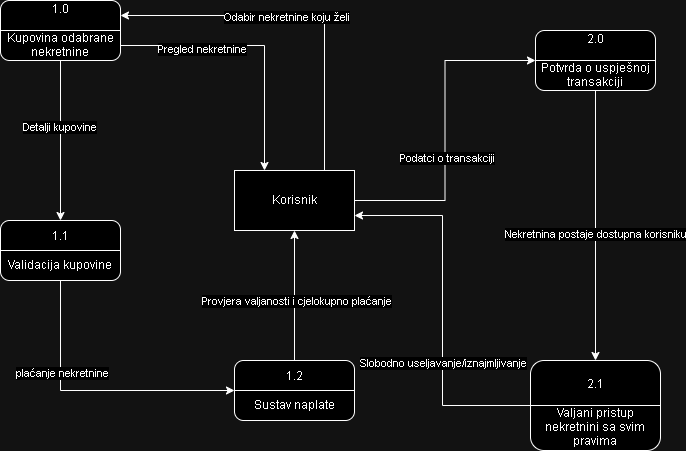

The diagram above was exported from draw.io. Its source (the exported page's mxGraphModel, read from the mxfile embedded in the PNG):
<mxGraphModel dx="1114" dy="592" grid="1" gridSize="10" guides="1" tooltips="1" connect="1" arrows="1" fold="1" page="1" pageScale="1" pageWidth="827" pageHeight="1169" math="0" shadow="0">
  <root>
    <mxCell id="0" />
    <mxCell id="1" parent="0" />
    <mxCell id="mw4Tv_focYDMJgPxtctp-10" style="edgeStyle=orthogonalEdgeStyle;rounded=0;orthogonalLoop=1;jettySize=auto;html=1;exitX=0.75;exitY=0;exitDx=0;exitDy=0;entryX=1;entryY=0.25;entryDx=0;entryDy=0;" parent="1" source="mw4Tv_focYDMJgPxtctp-8" target="mw4Tv_focYDMJgPxtctp-9" edge="1">
      <mxGeometry relative="1" as="geometry" />
    </mxCell>
    <mxCell id="mw4Tv_focYDMJgPxtctp-16" value="Odabir nekretnine koju želi" style="edgeLabel;html=1;align=center;verticalAlign=middle;resizable=0;points=[];" parent="mw4Tv_focYDMJgPxtctp-10" vertex="1" connectable="0">
      <mxGeometry x="0.0808" y="1" relative="1" as="geometry">
        <mxPoint as="offset" />
      </mxGeometry>
    </mxCell>
    <mxCell id="mw4Tv_focYDMJgPxtctp-27" style="edgeStyle=orthogonalEdgeStyle;rounded=0;orthogonalLoop=1;jettySize=auto;html=1;exitX=1;exitY=0.5;exitDx=0;exitDy=0;entryX=0;entryY=0.5;entryDx=0;entryDy=0;" parent="1" source="mw4Tv_focYDMJgPxtctp-8" target="mw4Tv_focYDMJgPxtctp-26" edge="1">
      <mxGeometry relative="1" as="geometry" />
    </mxCell>
    <mxCell id="mw4Tv_focYDMJgPxtctp-28" value="Podatci o transakciji" style="edgeLabel;html=1;align=center;verticalAlign=middle;resizable=0;points=[];" parent="mw4Tv_focYDMJgPxtctp-27" vertex="1" connectable="0">
      <mxGeometry x="-0.1735" y="-2" relative="1" as="geometry">
        <mxPoint as="offset" />
      </mxGeometry>
    </mxCell>
    <mxCell id="mw4Tv_focYDMJgPxtctp-8" value="Korisnik" style="rounded=0;whiteSpace=wrap;html=1;" parent="1" vertex="1">
      <mxGeometry x="354" y="290" width="120" height="60" as="geometry" />
    </mxCell>
    <mxCell id="mw4Tv_focYDMJgPxtctp-11" style="edgeStyle=orthogonalEdgeStyle;rounded=0;orthogonalLoop=1;jettySize=auto;html=1;exitX=1;exitY=0.75;exitDx=0;exitDy=0;entryX=0.25;entryY=0;entryDx=0;entryDy=0;" parent="1" source="mw4Tv_focYDMJgPxtctp-9" target="mw4Tv_focYDMJgPxtctp-8" edge="1">
      <mxGeometry relative="1" as="geometry" />
    </mxCell>
    <mxCell id="mw4Tv_focYDMJgPxtctp-17" value="Pregled nekretnine" style="edgeLabel;html=1;align=center;verticalAlign=middle;resizable=0;points=[];" parent="mw4Tv_focYDMJgPxtctp-11" vertex="1" connectable="0">
      <mxGeometry x="-0.3978" y="-3" relative="1" as="geometry">
        <mxPoint as="offset" />
      </mxGeometry>
    </mxCell>
    <mxCell id="mw4Tv_focYDMJgPxtctp-19" style="edgeStyle=orthogonalEdgeStyle;rounded=0;orthogonalLoop=1;jettySize=auto;html=1;exitX=0.5;exitY=1;exitDx=0;exitDy=0;entryX=0.5;entryY=0;entryDx=0;entryDy=0;" parent="1" source="mw4Tv_focYDMJgPxtctp-9" target="mw4Tv_focYDMJgPxtctp-18" edge="1">
      <mxGeometry relative="1" as="geometry" />
    </mxCell>
    <mxCell id="mw4Tv_focYDMJgPxtctp-20" value="Detalji kupovine" style="edgeLabel;html=1;align=center;verticalAlign=middle;resizable=0;points=[];" parent="mw4Tv_focYDMJgPxtctp-19" vertex="1" connectable="0">
      <mxGeometry x="-0.175" y="-2" relative="1" as="geometry">
        <mxPoint as="offset" />
      </mxGeometry>
    </mxCell>
    <mxCell id="mw4Tv_focYDMJgPxtctp-9" value="&lt;div&gt;1.0&lt;/div&gt;&lt;div&gt;&lt;br&gt;&lt;/div&gt;Kupovina odabrane nekretnine" style="rounded=1;whiteSpace=wrap;html=1;" parent="1" vertex="1">
      <mxGeometry x="120" y="120" width="120" height="60" as="geometry" />
    </mxCell>
    <mxCell id="mw4Tv_focYDMJgPxtctp-22" style="edgeStyle=orthogonalEdgeStyle;rounded=0;orthogonalLoop=1;jettySize=auto;html=1;exitX=0.5;exitY=1;exitDx=0;exitDy=0;entryX=0;entryY=0.5;entryDx=0;entryDy=0;" parent="1" source="mw4Tv_focYDMJgPxtctp-18" target="mw4Tv_focYDMJgPxtctp-21" edge="1">
      <mxGeometry relative="1" as="geometry" />
    </mxCell>
    <mxCell id="mw4Tv_focYDMJgPxtctp-24" value="plaćanje nekretnine" style="edgeLabel;html=1;align=center;verticalAlign=middle;resizable=0;points=[];" parent="mw4Tv_focYDMJgPxtctp-22" vertex="1" connectable="0">
      <mxGeometry x="-0.3521" y="1" relative="1" as="geometry">
        <mxPoint as="offset" />
      </mxGeometry>
    </mxCell>
    <mxCell id="mw4Tv_focYDMJgPxtctp-18" value="&lt;div&gt;1.1&lt;/div&gt;&lt;div&gt;&lt;br&gt;&lt;/div&gt;Validacija kupovine" style="rounded=1;whiteSpace=wrap;html=1;" parent="1" vertex="1">
      <mxGeometry x="120" y="340" width="120" height="60" as="geometry" />
    </mxCell>
    <mxCell id="mw4Tv_focYDMJgPxtctp-23" style="edgeStyle=orthogonalEdgeStyle;rounded=0;orthogonalLoop=1;jettySize=auto;html=1;exitX=0.5;exitY=0;exitDx=0;exitDy=0;entryX=0.5;entryY=1;entryDx=0;entryDy=0;" parent="1" source="mw4Tv_focYDMJgPxtctp-21" target="mw4Tv_focYDMJgPxtctp-8" edge="1">
      <mxGeometry relative="1" as="geometry" />
    </mxCell>
    <mxCell id="mw4Tv_focYDMJgPxtctp-25" value="Provjera valjanosti i cjelokupno plaćanje" style="edgeLabel;html=1;align=center;verticalAlign=middle;resizable=0;points=[];" parent="mw4Tv_focYDMJgPxtctp-23" vertex="1" connectable="0">
      <mxGeometry x="-0.0769" y="-1" relative="1" as="geometry">
        <mxPoint as="offset" />
      </mxGeometry>
    </mxCell>
    <mxCell id="mw4Tv_focYDMJgPxtctp-21" value="&lt;div&gt;1.2&lt;/div&gt;&lt;div&gt;&lt;br&gt;&lt;/div&gt;Sustav naplate" style="rounded=1;whiteSpace=wrap;html=1;" parent="1" vertex="1">
      <mxGeometry x="354" y="480" width="120" height="60" as="geometry" />
    </mxCell>
    <mxCell id="ImmSM_32uuNWJo4HUI-s-1" style="edgeStyle=orthogonalEdgeStyle;rounded=0;orthogonalLoop=1;jettySize=auto;html=1;exitX=0.5;exitY=1;exitDx=0;exitDy=0;entryX=0.5;entryY=0;entryDx=0;entryDy=0;" parent="1" source="mw4Tv_focYDMJgPxtctp-26" target="mw4Tv_focYDMJgPxtctp-29" edge="1">
      <mxGeometry relative="1" as="geometry" />
    </mxCell>
    <mxCell id="ImmSM_32uuNWJo4HUI-s-2" value="Nekretnina postaje dostupna korisniku" style="edgeLabel;html=1;align=center;verticalAlign=middle;resizable=0;points=[];" parent="ImmSM_32uuNWJo4HUI-s-1" vertex="1" connectable="0">
      <mxGeometry x="0.0615" y="-1" relative="1" as="geometry">
        <mxPoint as="offset" />
      </mxGeometry>
    </mxCell>
    <mxCell id="mw4Tv_focYDMJgPxtctp-26" value="&lt;div&gt;2.0&lt;/div&gt;&lt;div&gt;&lt;br&gt;&lt;/div&gt;Potvrda o uspješnoj transakciji" style="rounded=1;whiteSpace=wrap;html=1;" parent="1" vertex="1">
      <mxGeometry x="655" y="150" width="120" height="60" as="geometry" />
    </mxCell>
    <mxCell id="ImmSM_32uuNWJo4HUI-s-3" style="edgeStyle=orthogonalEdgeStyle;rounded=0;orthogonalLoop=1;jettySize=auto;html=1;exitX=0;exitY=0.5;exitDx=0;exitDy=0;entryX=1;entryY=0.75;entryDx=0;entryDy=0;" parent="1" source="mw4Tv_focYDMJgPxtctp-29" target="mw4Tv_focYDMJgPxtctp-8" edge="1">
      <mxGeometry relative="1" as="geometry" />
    </mxCell>
    <mxCell id="ImmSM_32uuNWJo4HUI-s-4" value="Slobodno useljavanje/iznajmljivanje" style="edgeLabel;html=1;align=center;verticalAlign=middle;resizable=0;points=[];" parent="ImmSM_32uuNWJo4HUI-s-3" vertex="1" connectable="0">
      <mxGeometry x="-0.283" relative="1" as="geometry">
        <mxPoint as="offset" />
      </mxGeometry>
    </mxCell>
    <mxCell id="mw4Tv_focYDMJgPxtctp-29" value="&lt;div&gt;&lt;br&gt;&lt;/div&gt;&lt;div&gt;2.1&lt;/div&gt;&lt;div&gt;&lt;br&gt;&lt;/div&gt;Valjani pristup nekretnini sa svim pravima" style="rounded=1;whiteSpace=wrap;html=1;" parent="1" vertex="1">
      <mxGeometry x="650" y="480" width="130" height="90" as="geometry" />
    </mxCell>
    <mxCell id="ImmSM_32uuNWJo4HUI-s-5" value="" style="endArrow=none;html=1;rounded=0;entryX=1;entryY=0.5;entryDx=0;entryDy=0;exitX=0;exitY=0.5;exitDx=0;exitDy=0;" parent="1" source="mw4Tv_focYDMJgPxtctp-9" target="mw4Tv_focYDMJgPxtctp-9" edge="1">
      <mxGeometry width="50" height="50" relative="1" as="geometry">
        <mxPoint x="160" y="190" as="sourcePoint" />
        <mxPoint x="210" y="140" as="targetPoint" />
      </mxGeometry>
    </mxCell>
    <mxCell id="ImmSM_32uuNWJo4HUI-s-6" value="" style="endArrow=none;html=1;rounded=0;entryX=1;entryY=0.5;entryDx=0;entryDy=0;exitX=0;exitY=0.5;exitDx=0;exitDy=0;" parent="1" source="mw4Tv_focYDMJgPxtctp-18" target="mw4Tv_focYDMJgPxtctp-18" edge="1">
      <mxGeometry width="50" height="50" relative="1" as="geometry">
        <mxPoint x="50" y="410" as="sourcePoint" />
        <mxPoint x="100" y="360" as="targetPoint" />
      </mxGeometry>
    </mxCell>
    <mxCell id="ImmSM_32uuNWJo4HUI-s-7" value="" style="endArrow=none;html=1;rounded=0;entryX=1;entryY=0.5;entryDx=0;entryDy=0;exitX=0;exitY=0.5;exitDx=0;exitDy=0;" parent="1" source="mw4Tv_focYDMJgPxtctp-21" target="mw4Tv_focYDMJgPxtctp-21" edge="1">
      <mxGeometry width="50" height="50" relative="1" as="geometry">
        <mxPoint x="260" y="590" as="sourcePoint" />
        <mxPoint x="310" y="540" as="targetPoint" />
      </mxGeometry>
    </mxCell>
    <mxCell id="ImmSM_32uuNWJo4HUI-s-8" value="" style="endArrow=none;html=1;rounded=0;exitX=0;exitY=0.5;exitDx=0;exitDy=0;entryX=1;entryY=0.5;entryDx=0;entryDy=0;" parent="1" source="mw4Tv_focYDMJgPxtctp-26" target="mw4Tv_focYDMJgPxtctp-26" edge="1">
      <mxGeometry width="50" height="50" relative="1" as="geometry">
        <mxPoint x="770" y="200" as="sourcePoint" />
        <mxPoint x="820" y="150" as="targetPoint" />
      </mxGeometry>
    </mxCell>
    <mxCell id="ImmSM_32uuNWJo4HUI-s-9" value="" style="endArrow=none;html=1;rounded=0;entryX=1;entryY=0.5;entryDx=0;entryDy=0;exitX=0;exitY=0.5;exitDx=0;exitDy=0;" parent="1" source="mw4Tv_focYDMJgPxtctp-29" target="mw4Tv_focYDMJgPxtctp-29" edge="1">
      <mxGeometry width="50" height="50" relative="1" as="geometry">
        <mxPoint x="530" y="600" as="sourcePoint" />
        <mxPoint x="580" y="550" as="targetPoint" />
      </mxGeometry>
    </mxCell>
  </root>
</mxGraphModel>